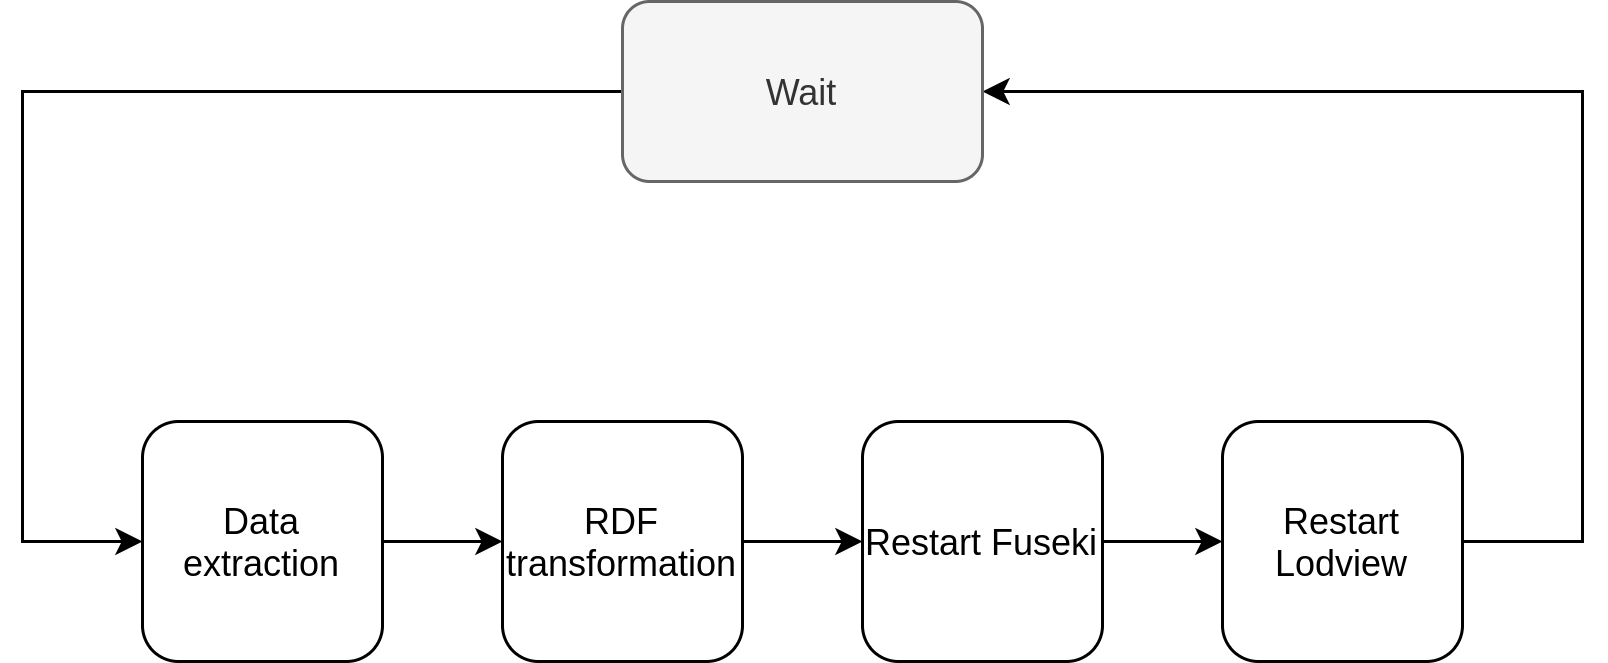

The diagram above was exported from draw.io. Its source (the exported page's mxGraphModel, read from the mxfile embedded in the PNG):
<mxGraphModel dx="813" dy="1086" grid="1" gridSize="10" guides="1" tooltips="1" connect="1" arrows="1" fold="1" page="1" pageScale="1" pageWidth="850" pageHeight="1100" math="0" shadow="0">
  <root>
    <mxCell id="0" />
    <mxCell id="1" parent="0" />
    <mxCell id="2" style="edgeStyle=orthogonalEdgeStyle;rounded=0;orthogonalLoop=1;jettySize=auto;html=1;exitX=1;exitY=0.5;exitDx=0;exitDy=0;entryX=0;entryY=0.5;entryDx=0;entryDy=0;" edge="1" source="3" target="5" parent="1">
      <mxGeometry relative="1" as="geometry" />
    </mxCell>
    <mxCell id="3" value="Data extraction" style="rounded=1;whiteSpace=wrap;html=1;" vertex="1" parent="1">
      <mxGeometry x="160" y="280" width="80" height="80" as="geometry" />
    </mxCell>
    <mxCell id="4" style="edgeStyle=orthogonalEdgeStyle;rounded=0;orthogonalLoop=1;jettySize=auto;html=1;exitX=1;exitY=0.5;exitDx=0;exitDy=0;entryX=0;entryY=0.5;entryDx=0;entryDy=0;" edge="1" source="5" target="7" parent="1">
      <mxGeometry relative="1" as="geometry" />
    </mxCell>
    <mxCell id="5" value="RDF transformation" style="rounded=1;whiteSpace=wrap;html=1;" vertex="1" parent="1">
      <mxGeometry x="280" y="280" width="80" height="80" as="geometry" />
    </mxCell>
    <mxCell id="6" style="edgeStyle=orthogonalEdgeStyle;rounded=0;orthogonalLoop=1;jettySize=auto;html=1;exitX=1;exitY=0.5;exitDx=0;exitDy=0;entryX=0;entryY=0.5;entryDx=0;entryDy=0;" edge="1" source="7" target="9" parent="1">
      <mxGeometry relative="1" as="geometry" />
    </mxCell>
    <mxCell id="7" value="Restart Fuseki" style="rounded=1;whiteSpace=wrap;html=1;" vertex="1" parent="1">
      <mxGeometry x="400" y="280" width="80" height="80" as="geometry" />
    </mxCell>
    <mxCell id="8" style="edgeStyle=orthogonalEdgeStyle;rounded=0;orthogonalLoop=1;jettySize=auto;html=1;entryX=1;entryY=0.5;entryDx=0;entryDy=0;" edge="1" source="9" target="11" parent="1">
      <mxGeometry relative="1" as="geometry">
        <Array as="points">
          <mxPoint x="640" y="320" />
          <mxPoint x="640" y="170" />
        </Array>
      </mxGeometry>
    </mxCell>
    <mxCell id="9" value="Restart Lodview" style="rounded=1;whiteSpace=wrap;html=1;" vertex="1" parent="1">
      <mxGeometry x="520" y="280" width="80" height="80" as="geometry" />
    </mxCell>
    <mxCell id="10" style="edgeStyle=orthogonalEdgeStyle;rounded=0;orthogonalLoop=1;jettySize=auto;html=1;entryX=0;entryY=0.5;entryDx=0;entryDy=0;" edge="1" source="11" target="3" parent="1">
      <mxGeometry relative="1" as="geometry">
        <Array as="points">
          <mxPoint x="120" y="170" />
          <mxPoint x="120" y="320" />
        </Array>
      </mxGeometry>
    </mxCell>
    <mxCell id="11" value="Wait" style="rounded=1;whiteSpace=wrap;html=1;fillColor=#f5f5f5;strokeColor=#666666;fontColor=#333333;" vertex="1" parent="1">
      <mxGeometry x="320" y="140" width="120" height="60" as="geometry" />
    </mxCell>
  </root>
</mxGraphModel>